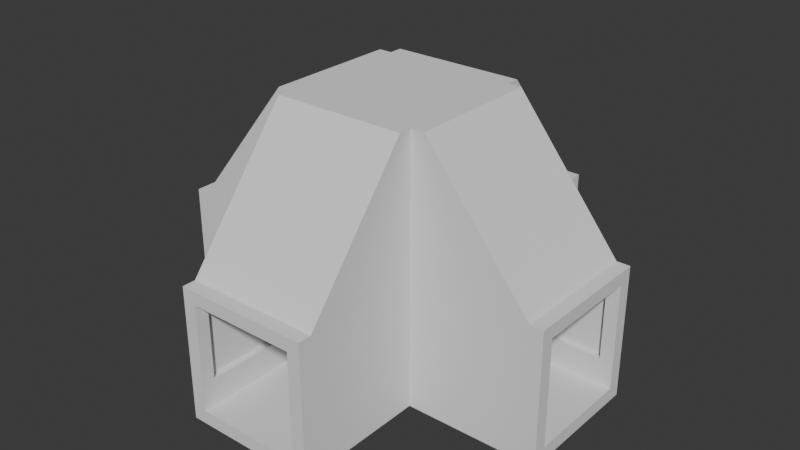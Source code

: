 # Source: CrossHigh.blend  (saved by Blender 4.5.90; exported with 4.5.12 LTS)
import bpy
from mathutils import Matrix  # noqa: F401  (used for matrix-valued properties, if any)

bpy.ops.wm.read_factory_settings(use_empty=True)
scene = bpy.context.scene
scene.name = 'Scene'

# ---- collections
col_collection = bpy.data.collections.new('Collection'); scene.collection.children.link(col_collection)

# ---- world
world_world = bpy.data.worlds.new('World'); scene.world = world_world
world_world.use_nodes = True; world_world.node_tree.nodes.clear()
_N = world_world.node_tree.nodes; _L = world_world.node_tree.links
n0 = _N.new('ShaderNodeOutputWorld'); n0.name = 'World Output'; n0.location = (200, 100)
n1 = _N.new('ShaderNodeBackground'); n1.name = 'Background'; n1.location = (-200, 100)
n1.inputs[0].default_value = (0.05088, 0.05088, 0.05088, 1.0)
_L.new(n1.outputs[0], n0.inputs[0])
n0.is_active_output = True
world_world.color = (0.05088, 0.05088, 0.05088)
world_world.sun_shadow_jitter_overblur = 0.0

# ---- meshes
me_cube_007 = bpy.data.meshes.new('Cube.007')
me_cube_007.from_pydata([(0.5, 0.4, 19.0), (0.5, -0.4, 19.0), (0.6, -0.4, 19.0), (0.6, 0.4, 19.0), (-0.4, -1.5, 9.0), (0.4, -1.5, 9.0), (-0.4, -0.6, 19.0), (0.4, -0.6, 19.0), (-0.4, -1.4, 9.0), (0.4, -1.4, 9.0), (0.45, -1.4, 9.0), (-0.45, -1.4, 9.0), (-0.4, -0.5, 19.0), (-0.4, 0.5, 19.0), (0.4, -0.5, 19.0), (-0.5, -0.4, 19.0), (0.4, 1.5, 9.0), (-0.4, 1.5, 9.0), (0.4, 0.5, 19.0), (-0.4, 1.4, 9.0), (0.4, 1.4, 9.0), (-0.4, 0.6, 19.0), (0.4, 0.6, 19.0), (0.45, 1.4, 9.0), (-0.45, 1.4, 9.0), (-0.5, 0.4, 19.0), (0.45, -0.6, 19.0), (-0.45, -0.6, 19.0), (0.45, 0.6, 19.0), (-0.45, 0.6, 19.0), (-0.4, 0.4, 19.0), (0.4, 0.4, 19.0), (-0.4, -0.4, 19.0), (0.4, -0.4, 19.0)], [], [(2, 1, 0, 3), (6, 12, 14, 7), (8, 6, 7, 9), (4, 8, 9, 5), (19, 17, 16, 20), (21, 19, 20, 22), (13, 21, 22, 18), (7, 26, 10, 9), (27, 6, 8, 11), (29, 24, 19, 21), (28, 22, 20, 23), (32, 30, 31, 33), (30, 25, 13), (31, 18, 0), (33, 1, 14), (32, 12, 15), (13, 18, 31, 30), (1, 33, 31, 0), (12, 32, 33, 14), (25, 30, 32, 15)])
_uv = me_cube_007.uv_layers.new(name='UVMap')
_uv.uv.foreach_set('vector', [0.625, 0.08267, 0.625, 0.02677, 0.875, 0.5238, 0.8549, 0.5238, 0.625, 0.08267, 0.625, 0.02677, 0.875, 0.5238, 0.8549, 0.5238, 0.625, 0.5923, 0.625, 0.08267, 0.8549, 0.5238, 0.672, 0.5238, 0.625, 0.7232, 0.625, 0.5923, 0.672, 0.5238, 0.625, 0.5238, 0.625, 0.08267, 0.625, 0.02677, 0.875, 0.5238, 0.8549, 0.5238, 0.625, 0.5923, 0.625, 0.08267, 0.8549, 0.5238, 0.672, 0.5238, 0.625, 0.7232, 0.625, 0.5923, 0.672, 0.5238, 0.625, 0.5238, 0.8549, 0.5238, 0.0, 0.0, 0.672, 0.5238, 0.672, 0.5238, 0.0, 0.0, 0.625, 0.08267, 0.672, 0.7232, 0.672, 0.7232, 0.0, 0.0, 0.8549, 0.7232, 0.625, 0.08267, 0.625, 0.5923, 0.0, 0.0, 0.672, 0.5238, 0.8549, 0.5238, 0.8549, 0.5238, 0.625, 0.5285, 0.653, 0.1363, 0.832, 0.5238, 0.6661, 0.5324, 0.0, 0.0, 0.0, 0.0, 0.0, 0.0, 0.0, 0.0, 0.0, 0.0, 0.0, 0.0, 0.0, 0.0, 0.0, 0.0, 0.0, 0.0, 0.0, 0.0, 0.0, 0.0, 0.0, 0.0, 0.0, 0.0, 0.0, 0.0, 0.832, 0.5238, 0.0, 0.0, 0.0, 0.0, 0.0, 0.0, 0.832, 0.5238, 0.0, 0.0, 0.0, 0.0, 0.0, 0.0, 0.6661, 0.5324, 0.0, 0.0, 0.0, 0.0, 0.0, 0.0, 0.625, 0.5285, 0.0, 0.0])
me_cube_007.update()
me_cube_008 = bpy.data.meshes.new('Cube.008')
me_cube_008.from_pydata([(0.5, -0.4, 1.0), (-0.4, -0.5, 1.0), (-0.4, -1.5, 1.0), (0.4, -0.5, 1.0), (0.4, -1.5, 1.0), (-0.4, -0.6, 1.0), (0.4, -0.6, 1.0), (-0.4, -1.4, 1.0), (0.4, -1.4, 1.0), (-0.4, 0.5, 1.0), (0.5, 0.4, 1.0), (-0.4, 1.5, 1.0), (0.4, 1.5, 1.0), (0.4, 0.5, 1.0), (-0.4, 1.4, 1.0), (0.4, 1.4, 1.0), (-0.4, 0.6, 1.0), (0.4, 0.6, 1.0), (-0.5, -0.4, 1.0), (-0.5, 0.4, 1.0), (-0.4, 0.4, 1.0), (0.4, 0.4, 1.0), (-0.4, -0.4, 1.0), (0.4, -0.4, 1.0)], [], [(6, 3, 1, 5), (8, 6, 5, 7), (4, 8, 7, 2), (15, 12, 11, 14), (17, 15, 14, 16), (13, 17, 16, 9), (23, 21, 20, 22), (23, 3, 0), (22, 18, 1), (20, 9, 19), (23, 0, 10, 21), (22, 1, 3, 23), (20, 19, 18, 22), (9, 20, 21, 13), (21, 10, 13)])
_uv = me_cube_008.uv_layers.new(name='UVMap')
_uv.uv.foreach_set('vector', [0.8549, 0.5238, 0.875, 0.5238, 0.875, 0.7232, 0.8549, 0.7232, 0.672, 0.5238, 0.8549, 0.5238, 0.8549, 0.7232, 0.672, 0.7232, 0.625, 0.5238, 0.672, 0.5238, 0.672, 0.7232, 0.625, 0.7232, 0.8549, 0.5238, 0.875, 0.5238, 0.875, 0.7232, 0.8549, 0.7232, 0.672, 0.5238, 0.8549, 0.5238, 0.8549, 0.7232, 0.672, 0.7232, 0.625, 0.5238, 0.672, 0.5238, 0.672, 0.7232, 0.625, 0.7232, 0.6949, 0.5238, 0.8549, 0.5488, 0.832, 0.7232, 0.672, 0.6983, 0.0, 0.0, 0.0, 0.0, 0.0, 0.0, 0.0, 0.0, 0.0, 0.0, 0.0, 0.0, 0.0, 0.0, 0.0, 0.0, 0.0, 0.0, 0.0, 0.0, 0.0, 0.0, 0.0, 0.0, 0.0, 0.0, 0.0, 0.0, 0.0, 0.0, 0.0, 0.0, 0.0, 0.0, 0.0, 0.0, 0.0, 0.0, 0.0, 0.0, 0.0, 0.0, 0.0, 0.0, 0.0, 0.0, 0.0, 0.0, 0.0, 0.0, 0.0, 0.0, 0.0, 0.0, 0.0, 0.0])
me_cube_008.update()
me_cube_003 = bpy.data.meshes.new('Cube.003')
me_cube_003.from_pydata([(0.5, -0.4, 0.0), (1.5, -0.4, 0.0), (1.5, -0.4, 1.0), (1.5, 0.4, 0.0), (1.5, 0.4, 1.0), (0.6, -0.4, 0.0), (0.6, 0.4, 0.0), (1.4, -0.4, 0.0), (1.4, 0.4, 0.0), (0.4, -0.5, 0.0), (-0.4, 0.5, 0.0), (-0.4, -0.5, 0.0), (0.5, 0.4, 0.0), (-0.5, 0.4, 0.0), (-0.4, 0.4, 0.0), (0.4, 0.4, 0.0), (-0.4, -0.4, 0.0), (0.4, -0.4, 0.0), (0.4, 0.5, 0.0), (-1.5, -0.4, 0.0), (-1.5, -0.4, 1.0), (-0.5, -0.4, 0.0), (-1.5, 0.4, 1.0), (-1.5, 0.4, 0.0), (-1.4, -0.4, 0.0), (-1.4, 0.4, 0.0), (-0.6, -0.4, 0.0), (-0.6, 0.4, 0.0), (0.5, -0.5, 0.0), (0.5, -0.5, 1.0), (0.5, 0.5, 1.0), (1.5, -0.5, 0.0), (1.5, -0.5, 1.0), (1.5, 0.5, 0.0), (1.5, 0.5, 1.0), (0.5, -0.4, 0.0), (0.5, -0.4, 1.0), (1.5, -0.4, 0.0), (1.5, -0.4, 1.0), (1.5, 0.4, 0.0), (1.5, 0.4, 1.0), (0.5, 0.4, 19.0), (1.5, 0.5, 9.0), (1.5, -0.4, 9.0), (1.5, -0.5, 9.0), (0.5, -0.4, 19.0), (1.5, 0.4, 9.0), (1.5, 0.5, 10.0), (1.5, -0.4, 10.0), (1.5, -0.5, 10.0), (0.5, -0.5, 10.0), (1.5, 0.4, 10.0), (0.5, -0.4, 3.0), (1.5, -0.4, 3.0), (1.5, -0.5, 3.0), (0.5, -0.5, 3.0), (1.5, 0.5, 3.0), (1.5, 0.4, 3.0), (0.6, -0.4, 1.0), (0.6, 0.4, 1.0), (0.6, -0.4, 19.0), (0.6, 0.4, 19.0), (0.6, -0.4, 3.0), (0.6, 0.4, 3.0), (1.4, -0.4, 1.0), (1.4, 0.4, 1.0), (1.4, -0.4, 9.0), (1.4, 0.4, 9.0), (1.4, -0.4, 3.0), (1.4, 0.4, 3.0), (1.4, 0.45, 3.0), (0.6, 0.45, 3.0), (0.6, 0.45, 9.0), (1.4, 0.45, 9.0), (0.6, -0.45, 3.0), (0.6, -0.45, 9.0), (1.4, -0.45, 9.0), (1.4, -0.45, 3.0), (0.6, 0.5, 0.0), (0.6, 0.5, 1.0), (0.6, -0.5, 0.0), (0.6, -0.5, 1.0), (0.6, -0.4, 0.0), (0.6, 0.4, 0.0), (0.6, 0.5, 9.0), (0.6, -0.5, 9.0), (0.6, 0.5, 10.0), (0.6, -0.5, 10.0), (0.6, -0.4, 20.0), (0.6, 0.4, 20.0), (0.6, -0.5, 3.0), (0.6, 0.5, 3.0), (1.4, 0.5, 1.0), (1.4, -0.5, 0.0), (1.4, 0.5, 9.0), (1.4, 0.5, 10.0), (1.4, -0.4, 10.0), (1.4, 0.4, 10.0), (1.4, 0.5, 3.0), (1.4, 0.5, 0.0), (1.4, -0.5, 1.0), (1.4, -0.4, 0.0), (1.4, 0.4, 0.0), (1.4, -0.5, 9.0), (1.4, -0.5, 10.0), (1.4, -0.5, 3.0), (-0.5, -0.5, 0.0), (-0.4, -0.5, 1.0), (0.4, -0.5, 1.0), (0.4, -0.5, 0.0), (0.5, -0.5, 9.0), (-0.4, -0.5, 20.0), (-0.4, -0.5, 3.0), (-0.5, -0.5, 3.0), (-0.5, -0.5, 1.0), (-0.4, 0.5, 0.0), (-0.4, 0.5, 1.0), (-0.4, -0.5, 0.0), (0.5, 0.5, 9.0), (-0.4, -0.5, 19.0), (-0.5, -0.5, 9.0), (-0.4, 0.5, 19.0), (0.4, -0.5, 19.0), (0.4, 0.5, 20.0), (0.5, 0.5, 10.0), (-0.5, -0.5, 10.0), (0.4, -0.5, 20.0), (0.4, -0.5, 3.0), (0.5, 0.4, 0.0), (0.5, 0.4, 1.0), (-0.5, 0.4, 0.0), (-0.4, 0.4, 0.0), (0.4, 0.4, 0.0), (0.5, 0.4, 20.0), (-0.4, 0.4, 20.0), (0.4, 0.4, 20.0), (-0.5, 0.4, 3.0), (0.5, 0.4, 3.0), (0.5, -0.4, 20.0), (-0.4, -0.4, 20.0), (0.4, -0.4, 20.0), (-0.4, -0.4, 0.0), (0.4, -0.4, 0.0), (-0.5, -0.4, 19.0), (-0.5, -0.4, 20.0), (-0.5, -0.4, 3.0), (-0.5, 0.5, 0.0), (-0.5, 0.5, 1.0), (0.5, 0.5, 0.0), (0.4, 0.5, 0.0), (0.4, 0.5, 1.0), (0.4, 0.5, 19.0), (-0.4, 0.5, 20.0), (-0.4, 0.5, 3.0), (-0.5, 0.5, 3.0), (0.5, 0.5, 3.0), (0.4, 0.5, 3.0), (-1.5, -0.5, 0.0), (-1.5, -0.5, 1.0), (-1.5, 0.5, 0.0), (-1.5, 0.5, 1.0), (-1.5, -0.4, 0.0), (-1.5, -0.4, 1.0), (-0.5, -0.4, 0.0), (-0.5, -0.4, 1.0), (-1.5, 0.4, 1.0), (-1.5, 0.4, 0.0), (-0.5, 0.4, 1.0), (-1.5, 0.4, 9.0), (-1.5, 0.5, 9.0), (-0.5, 0.5, 9.0), (-1.5, -0.5, 9.0), (-1.5, -0.4, 9.0), (-0.5, 0.4, 19.0), (-1.5, 0.4, 10.0), (-1.5, 0.5, 10.0), (-0.5, 0.5, 10.0), (-1.5, -0.5, 10.0), (-1.5, -0.4, 10.0), (-0.5, 0.4, 20.0), (-1.5, -0.4, 3.0), (-1.5, -0.5, 3.0), (-1.5, 0.5, 3.0), (-1.5, 0.4, 3.0), (-1.4, -0.4, 1.0), (-1.4, 0.4, 1.0), (-1.4, -0.4, 9.0), (-1.4, 0.4, 9.0), (-1.4, -0.4, 3.0), (-1.4, 0.4, 3.0), (-0.6, -0.4, 1.0), (-0.6, 0.4, 1.0), (-0.6, -0.4, 19.0), (-0.6, 0.4, 19.0), (-0.6, -0.4, 3.0), (-0.6, 0.4, 3.0), (-0.6, 0.45, 3.0), (-1.4, 0.45, 3.0), (-1.4, 0.45, 9.0), (-0.6, 0.45, 9.0), (-1.4, -0.45, 3.0), (-1.4, -0.45, 9.0), (-0.6, -0.45, 9.0), (-0.6, -0.45, 3.0), (-1.4, 0.5, 0.0), (-1.4, 0.5, 1.0), (-1.4, -0.5, 0.0), (-1.4, -0.5, 1.0), (-1.4, -0.4, 0.0), (-1.4, 0.4, 0.0), (-1.4, 0.5, 9.0), (-1.4, -0.5, 9.0), (-1.4, 0.5, 10.0), (-1.4, -0.5, 10.0), (-1.4, -0.4, 10.0), (-1.4, 0.4, 10.0), (-1.4, -0.5, 3.0), (-1.4, 0.5, 3.0), (-0.6, 0.5, 1.0), (-0.6, -0.5, 0.0), (-0.6, 0.5, 9.0), (-0.6, 0.5, 10.0), (-0.6, -0.4, 20.0), (-0.6, 0.4, 20.0), (-0.6, 0.5, 3.0), (-0.6, 0.5, 0.0), (-0.6, -0.5, 1.0), (-0.6, -0.4, 0.0), (-0.6, 0.4, 0.0), (-0.6, -0.5, 9.0), (-0.6, -0.5, 10.0), (-0.6, -0.5, 3.0), (0.5, -0.5, 20.0), (0.6, 0.5, 20.0), (0.6, -0.5, 20.0), (0.5, 0.5, 20.0), (-0.5, -0.5, 20.0), (-0.5, 0.5, 20.0), (-0.6, 0.5, 20.0), (-0.6, -0.5, 20.0), (0.6, 0.45, 19.0), (0.6, -0.45, 19.0), (-0.6, 0.45, 19.0), (-0.6, -0.45, 19.0)], [], [(8, 7, 1, 3), (3, 1, 2, 4), (12, 0, 5, 6), (6, 5, 7, 8), (17, 16, 11, 9), (18, 10, 14, 15), (12, 15, 17, 0), (15, 14, 16, 17), (14, 13, 21, 16), (27, 26, 21, 13), (19, 23, 22, 20), (23, 19, 24, 25), (25, 24, 26, 27), (99, 33, 34, 92), (37, 31, 32, 38), (80, 28, 29, 81), (101, 93, 31, 37), (91, 84, 118, 155), (33, 39, 40, 34), (99, 102, 39, 33), (62, 52, 45, 60), (84, 86, 124, 118), (103, 104, 49, 44), (57, 46, 42, 56), (54, 44, 43, 53), (69, 57, 46, 67), (105, 103, 44, 54), (46, 51, 47, 42), (44, 49, 48, 43), (88, 138, 133, 89), (51, 46, 43, 48), (38, 64, 68, 53), (100, 105, 54, 32), (32, 54, 53, 38), (129, 59, 63, 137), (40, 57, 56, 34), (79, 91, 155, 30), (59, 65, 69, 63), (58, 36, 52, 62), (137, 63, 61, 41), (68, 62, 74, 77), (53, 68, 66, 43), (64, 58, 62, 68), (71, 70, 73, 72), (63, 69, 70, 71), (69, 67, 73, 70), (77, 74, 75, 76), (66, 68, 77, 76), (65, 40, 57, 69), (92, 98, 91, 79), (29, 55, 90, 81), (96, 88, 89, 97), (55, 110, 85, 90), (110, 50, 87, 85), (94, 95, 86, 84), (148, 128, 83, 78), (98, 94, 84, 91), (35, 28, 80, 82), (93, 80, 81, 100), (148, 78, 79, 30), (31, 93, 100, 32), (56, 42, 94, 98), (42, 47, 95, 94), (48, 49, 104, 96), (47, 51, 97, 95), (48, 96, 97, 51), (34, 56, 98, 92), (81, 90, 105, 100), (90, 85, 103, 105), (85, 87, 104, 103), (78, 83, 102, 99), (82, 80, 93, 101), (78, 99, 92, 79), (36, 108, 127, 52), (141, 163, 106, 117), (35, 142, 109, 28), (134, 152, 123, 135), (139, 134, 135, 140), (138, 140, 135, 133), (139, 144, 179, 134), (148, 149, 132, 128), (115, 146, 130, 131), (111, 139, 140, 126), (166, 159, 160, 165), (225, 146, 147, 218), (206, 157, 158, 207), (227, 219, 106, 163), (217, 210, 169, 182), (157, 161, 162, 158), (225, 228, 130, 146), (188, 180, 172, 186), (210, 212, 175, 169), (229, 230, 125, 120), (195, 136, 173, 193), (180, 172, 171, 181), (182, 169, 168, 183), (231, 229, 120, 113), (214, 213, 177, 178), (212, 215, 174, 175), (172, 178, 177, 171), (169, 175, 174, 168), (178, 172, 168, 174), (214, 178, 174, 215), (164, 190, 194, 145), (226, 231, 113, 114), (165, 185, 189, 183), (205, 217, 182, 160), (160, 182, 183, 165), (185, 191, 195, 189), (184, 162, 180, 188), (183, 189, 187, 168), (194, 188, 200, 203), (145, 194, 192, 143), (190, 184, 188, 194), (162, 180, 181, 158), (197, 196, 199, 198), (187, 189, 197, 198), (189, 195, 196, 197), (203, 200, 201, 202), (188, 186, 201, 200), (191, 167, 136, 195), (218, 224, 217, 205), (158, 181, 216, 207), (222, 214, 215, 223), (181, 171, 211, 216), (171, 177, 213, 211), (220, 221, 212, 210), (159, 166, 209, 204), (224, 220, 210, 217), (161, 157, 206, 208), (219, 206, 207, 226), (159, 204, 205, 160), (106, 219, 226, 114), (154, 170, 220, 224), (170, 176, 221, 220), (144, 222, 223, 179), (147, 154, 224, 218), (207, 216, 231, 226), (216, 211, 229, 231), (211, 213, 230, 229), (204, 209, 228, 225), (208, 206, 219, 227), (204, 225, 218, 205), (176, 237, 238, 221), (230, 239, 236, 125), (50, 232, 234, 87), (86, 233, 235, 124), (240, 72, 73), (241, 76, 75), (87, 234, 104), (104, 234, 88, 96), (234, 232, 138, 88), (232, 126, 140, 138), (86, 95, 233), (95, 97, 89, 233), (233, 89, 133, 235), (133, 135, 123, 235), (237, 179, 223, 238), (238, 212, 221), (238, 223, 215, 212), (179, 237, 152, 134), (236, 144, 139, 111), (236, 239, 222, 144), (213, 239, 230), (239, 213, 214, 222), (243, 202, 201), (242, 198, 199), (167, 116, 153, 136), (121, 173, 136, 153), (156, 137, 41, 151), (150, 129, 137, 156), (52, 127, 122, 45), (143, 119, 112, 145), (107, 164, 145, 112), (61, 63, 71, 72, 240), (60, 241, 75, 74, 62), (192, 194, 203, 202, 243), (193, 242, 199, 196, 195)])
_uv = me_cube_003.uv_layers.new(name='UVMap')
_uv.uv.foreach_set('vector', [0.2893, 0.5238, 0.2893, 0.7232, 0.375, 0.7232, 0.375, 0.5238, 0.375, 0.5238, 0.375, 0.7232, 0.625, 0.7232, 0.625, 0.5238, 0.125, 0.5238, 0.125, 0.7232, 0.1528, 0.7232, 0.1528, 0.5238, 0.1528, 0.5238, 0.1528, 0.7232, 0.2893, 0.7232, 0.2893, 0.5238, 0.2893, 0.5238, 0.2893, 0.7232, 0.375, 0.7232, 0.375, 0.5238, 0.125, 0.5238, 0.125, 0.7232, 0.1528, 0.7232, 0.1528, 0.5238, 0.1528, 0.5, 0.1528, 0.5238, 0.2893, 0.5238, 0.2893, 0.5, 0.1528, 0.5238, 0.1528, 0.7232, 0.2893, 0.7232, 0.2893, 0.5238, 0.1528, 0.7232, 0.1528, 0.75, 0.2893, 0.75, 0.2893, 0.7232, 0.2893, 0.5238, 0.2893, 0.7232, 0.375, 0.7232, 0.375, 0.5238, 0.375, 0.02677, 0.375, 0.2262, 0.625, 0.2262, 0.625, 0.02677, 0.125, 0.5238, 0.125, 0.7232, 0.1528, 0.7232, 0.1528, 0.5238, 0.1528, 0.5238, 0.1528, 0.7232, 0.2893, 0.7232, 0.2893, 0.5238, 0.375, 0.4143, 0.375, 0.5, 0.625, 0.5, 0.625, 0.4143, 0.375, 0.7232, 0.375, 0.75, 0.625, 0.75, 0.625, 0.7232, 0.375, 0.9722, 0.375, 1.0, 0.625, 1.0, 0.625, 0.9722, 0.2893, 0.7232, 0.2893, 0.75, 0.375, 0.75, 0.375, 0.7232, 0.625, 0.2778, 0.625, 0.2778, 0.625, 0.25, 0.625, 0.25, 0.375, 0.5, 0.375, 0.5238, 0.625, 0.5238, 0.625, 0.5, 0.2893, 0.5, 0.2893, 0.5238, 0.375, 0.5238, 0.375, 0.5, 0.8549, 0.7232, 0.875, 0.7232, 0.875, 0.7232, 0.8549, 0.7232, 0.625, 0.2778, 0.625, 0.2778, 0.625, 0.25, 0.625, 0.25, 0.625, 0.8357, 0.625, 0.8357, 0.625, 0.75, 0.625, 0.75, 0.625, 0.5238, 0.625, 0.5238, 0.625, 0.5, 0.625, 0.5, 0.625, 0.75, 0.625, 0.75, 0.625, 0.7232, 0.625, 0.7232, 0.672, 0.5238, 0.625, 0.5238, 0.625, 0.5238, 0.672, 0.5238, 0.625, 0.8357, 0.625, 0.8357, 0.625, 0.75, 0.625, 0.75, 0.625, 0.5238, 0.625, 0.5238, 0.625, 0.5, 0.625, 0.5, 0.625, 0.75, 0.625, 0.75, 0.625, 0.7232, 0.625, 0.7232, 0.625, 0.1043, 0.625, 0.02677, 0.875, 0.5238, 0.8472, 0.5238, 0.625, 0.5238, 0.625, 0.5238, 0.625, 0.7232, 0.625, 0.7232, 0.625, 0.7232, 0.672, 0.7232, 0.672, 0.7232, 0.625, 0.7232, 0.625, 0.8357, 0.625, 0.8357, 0.625, 0.75, 0.625, 0.75, 0.625, 0.75, 0.625, 0.75, 0.625, 0.7232, 0.625, 0.7232, 0.875, 0.5238, 0.8549, 0.5238, 0.8549, 0.5238, 0.875, 0.5238, 0.625, 0.5238, 0.625, 0.5238, 0.625, 0.5, 0.625, 0.5, 0.625, 0.2778, 0.625, 0.2778, 0.625, 0.25, 0.625, 0.25, 0.8549, 0.5238, 0.672, 0.5238, 0.672, 0.5238, 0.8549, 0.5238, 0.8549, 0.7232, 0.625, 0.02677, 0.875, 0.7232, 0.8549, 0.7232, 0.875, 0.5238, 0.8549, 0.5238, 0.8549, 0.5238, 0.875, 0.5238, 0.672, 0.7232, 0.8549, 0.7232, 0.8549, 0.7232, 0.672, 0.7232, 0.625, 0.7232, 0.672, 0.7232, 0.672, 0.7232, 0.625, 0.7232, 0.672, 0.7232, 0.8549, 0.7232, 0.8549, 0.7232, 0.672, 0.7232, 0.8549, 0.5238, 0.672, 0.5238, 0.672, 0.5238, 0.8549, 0.5238, 0.8549, 0.5238, 0.672, 0.5238, 0.672, 0.5238, 0.8549, 0.5238, 0.672, 0.5238, 0.672, 0.5238, 0.672, 0.5238, 0.672, 0.5238, 0.672, 0.7232, 0.8549, 0.7232, 0.8549, 0.7232, 0.672, 0.7232, 0.672, 0.7232, 0.672, 0.7232, 0.672, 0.7232, 0.672, 0.7232, 0.672, 0.5238, 0.625, 0.5238, 0.625, 0.5238, 0.672, 0.5238, 0.625, 0.4143, 0.625, 0.4143, 0.625, 0.2778, 0.625, 0.2778, 0.625, 1.0, 0.625, 1.0, 0.625, 0.9722, 0.625, 0.9722, 0.625, 0.4845, 0.625, 0.1043, 0.8472, 0.5238, 0.7107, 0.5238, 0.625, 1.0, 0.625, 1.0, 0.625, 0.9722, 0.625, 0.9722, 0.625, 1.0, 0.625, 1.0, 0.625, 0.9722, 0.625, 0.9722, 0.625, 0.4143, 0.625, 0.4143, 0.625, 0.2778, 0.625, 0.2778, 0.125, 0.5, 0.125, 0.5238, 0.1528, 0.5238, 0.1528, 0.5, 0.625, 0.4143, 0.625, 0.4143, 0.625, 0.2778, 0.625, 0.2778, 0.125, 0.7232, 0.125, 0.75, 0.1528, 0.75, 0.1528, 0.7232, 0.375, 0.8357, 0.375, 0.9722, 0.625, 0.9722, 0.625, 0.8357, 0.375, 0.25, 0.375, 0.2778, 0.625, 0.2778, 0.625, 0.25, 0.375, 0.75, 0.375, 0.8357, 0.625, 0.8357, 0.625, 0.75, 0.625, 0.5, 0.625, 0.5, 0.625, 0.4143, 0.625, 0.4143, 0.625, 0.5, 0.625, 0.5, 0.625, 0.4143, 0.625, 0.4143, 0.625, 0.7232, 0.625, 0.75, 0.7107, 0.75, 0.7107, 0.7232, 0.625, 0.5, 0.625, 0.5238, 0.7107, 0.5238, 0.7107, 0.5, 0.625, 0.7232, 0.625, 0.4845, 0.7107, 0.5238, 0.625, 0.5238, 0.625, 0.5, 0.625, 0.5, 0.625, 0.4143, 0.625, 0.4143, 0.625, 0.9722, 0.625, 0.9722, 0.625, 0.8357, 0.625, 0.8357, 0.625, 0.9722, 0.625, 0.9722, 0.625, 0.8357, 0.625, 0.8357, 0.625, 0.9722, 0.625, 0.9722, 0.625, 0.8357, 0.625, 0.8357, 0.1528, 0.5, 0.1528, 0.5238, 0.2893, 0.5238, 0.2893, 0.5, 0.1528, 0.7232, 0.1528, 0.75, 0.2893, 0.75, 0.2893, 0.7232, 0.375, 0.2778, 0.375, 0.4143, 0.625, 0.4143, 0.625, 0.2778, 0.0, 0.0, 0.0, 0.0, 0.875, 0.5238, 0.0, 0.0, 0.2893, 0.7232, 0.2893, 0.75, 0.375, 0.75, 0.375, 0.7232, 0.2893, 0.5, 0.2893, 0.5238, 0.375, 0.5238, 0.375, 0.5, 0.625, 0.1043, 0.625, 0.02677, 0.875, 0.5238, 0.8472, 0.5238, 0.625, 0.4845, 0.625, 0.1043, 0.8472, 0.5238, 0.7107, 0.5238, 0.7107, 0.5, 0.7107, 0.5238, 0.8472, 0.5238, 0.8472, 0.5, 0.7107, 0.7232, 0.7107, 0.75, 0.8472, 0.75, 0.8472, 0.7232, 0.125, 0.5, 0.125, 0.5238, 0.1528, 0.5238, 0.1528, 0.5, 0.125, 0.7232, 0.125, 0.75, 0.1528, 0.75, 0.1528, 0.7232, 0.625, 0.7232, 0.625, 0.4845, 0.7107, 0.5238, 0.625, 0.5238, 0.375, 0.2262, 0.375, 0.25, 0.625, 0.25, 0.625, 0.2262, 0.375, 0.4143, 0.375, 0.5, 0.625, 0.5, 0.625, 0.4143, 0.375, 0.9722, 0.375, 1.0, 0.625, 1.0, 0.625, 0.9722, 0.2893, 0.7232, 0.2893, 0.75, 0.375, 0.75, 0.375, 0.7232, 0.625, 0.2778, 0.625, 0.2778, 0.625, 0.25, 0.625, 0.25, 0.375, 0.0, 0.375, 0.02677, 0.625, 0.02677, 0.625, 0.0, 0.2893, 0.5, 0.2893, 0.5238, 0.375, 0.5238, 0.375, 0.5, 0.8549, 0.7232, 0.875, 0.7232, 0.875, 0.7232, 0.8549, 0.7232, 0.625, 0.2778, 0.625, 0.2778, 0.625, 0.25, 0.625, 0.25, 0.625, 0.8357, 0.625, 0.8357, 0.625, 0.75, 0.625, 0.75, 0.672, 0.5238, 0.625, 0.5238, 0.625, 0.5238, 0.672, 0.5238, 0.625, 0.02677, 0.625, 0.02677, 0.625, 0.0, 0.625, 0.0, 0.625, 0.25, 0.625, 0.25, 0.625, 0.2262, 0.625, 0.2262, 0.625, 0.8357, 0.625, 0.8357, 0.625, 0.75, 0.625, 0.75, 0.8472, 0.7232, 0.8472, 0.75, 0.875, 0.75, 0.875, 0.7232, 0.8472, 0.5, 0.8472, 0.5238, 0.875, 0.5238, 0.875, 0.5, 0.625, 0.02677, 0.625, 0.02677, 0.625, 0.0, 0.625, 0.0, 0.625, 0.25, 0.625, 0.25, 0.625, 0.2262, 0.625, 0.2262, 0.625, 0.02677, 0.625, 0.02677, 0.625, 0.2262, 0.625, 0.2262, 0.625, 0.1043, 0.625, 0.02677, 0.875, 0.5238, 0.8472, 0.5238, 0.625, 0.7232, 0.672, 0.7232, 0.672, 0.7232, 0.625, 0.7232, 0.625, 0.8357, 0.625, 0.8357, 0.625, 0.75, 0.625, 0.75, 0.875, 0.5238, 0.8549, 0.5238, 0.8549, 0.5238, 0.875, 0.5238, 0.625, 0.2778, 0.625, 0.2778, 0.625, 0.25, 0.625, 0.25, 0.625, 0.25, 0.625, 0.25, 0.625, 0.2262, 0.625, 0.2262, 0.8549, 0.5238, 0.672, 0.5238, 0.672, 0.5238, 0.8549, 0.5238, 0.8549, 0.7232, 0.625, 0.02677, 0.875, 0.7232, 0.8549, 0.7232, 0.875, 0.5238, 0.8549, 0.5238, 0.8549, 0.5238, 0.875, 0.5238, 0.672, 0.7232, 0.8549, 0.7232, 0.8549, 0.7232, 0.672, 0.7232, 0.625, 0.7232, 0.672, 0.7232, 0.672, 0.7232, 0.625, 0.7232, 0.672, 0.7232, 0.8549, 0.7232, 0.8549, 0.7232, 0.672, 0.7232, 0.625, 0.02677, 0.625, 0.02677, 0.625, 0.0, 0.625, 0.0, 0.8549, 0.5238, 0.672, 0.5238, 0.672, 0.5238, 0.8549, 0.5238, 0.8549, 0.5238, 0.8549, 0.5238, 0.8549, 0.5238, 0.8549, 0.5238, 0.8549, 0.5238, 0.672, 0.5238, 0.672, 0.5238, 0.8549, 0.5238, 0.672, 0.7232, 0.8549, 0.7232, 0.8549, 0.7232, 0.672, 0.7232, 0.8549, 0.7232, 0.8549, 0.7232, 0.8549, 0.7232, 0.8549, 0.7232, 0.672, 0.5238, 0.625, 0.5238, 0.625, 0.5238, 0.672, 0.5238, 0.625, 0.4143, 0.625, 0.4143, 0.625, 0.2778, 0.625, 0.2778, 0.625, 1.0, 0.625, 1.0, 0.625, 0.9722, 0.625, 0.9722, 0.625, 0.4845, 0.625, 0.1043, 0.8472, 0.5238, 0.7107, 0.5238, 0.625, 1.0, 0.625, 1.0, 0.625, 0.9722, 0.625, 0.9722, 0.625, 1.0, 0.625, 1.0, 0.625, 0.9722, 0.625, 0.9722, 0.625, 0.4143, 0.625, 0.4143, 0.625, 0.2778, 0.625, 0.2778, 0.125, 0.5, 0.125, 0.5238, 0.1528, 0.5238, 0.1528, 0.5, 0.625, 0.4143, 0.625, 0.4143, 0.625, 0.2778, 0.625, 0.2778, 0.125, 0.7232, 0.125, 0.75, 0.1528, 0.75, 0.1528, 0.7232, 0.375, 0.8357, 0.375, 0.9722, 0.625, 0.9722, 0.625, 0.8357, 0.375, 0.25, 0.375, 0.2778, 0.625, 0.2778, 0.625, 0.25, 0.375, 0.75, 0.375, 0.8357, 0.625, 0.8357, 0.625, 0.75, 0.625, 0.5, 0.625, 0.5, 0.625, 0.4143, 0.625, 0.4143, 0.625, 0.5, 0.625, 0.5, 0.625, 0.4143, 0.625, 0.4143, 0.625, 0.7232, 0.625, 0.4845, 0.7107, 0.5238, 0.625, 0.5238, 0.625, 0.5, 0.625, 0.5, 0.625, 0.4143, 0.625, 0.4143, 0.625, 0.9722, 0.625, 0.9722, 0.625, 0.8357, 0.625, 0.8357, 0.625, 0.9722, 0.625, 0.9722, 0.625, 0.8357, 0.625, 0.8357, 0.625, 0.9722, 0.625, 0.9722, 0.625, 0.8357, 0.625, 0.8357, 0.1528, 0.5, 0.1528, 0.5238, 0.2893, 0.5238, 0.2893, 0.5, 0.1528, 0.7232, 0.1528, 0.75, 0.2893, 0.75, 0.2893, 0.7232, 0.375, 0.2778, 0.375, 0.4143, 0.625, 0.4143, 0.625, 0.2778, 0.625, 0.5, 0.625, 0.5, 0.625, 0.4143, 0.625, 0.4143, 0.625, 0.8357, 0.625, 0.8357, 0.625, 0.75, 0.625, 0.75, 0.625, 1.0, 0.625, 1.0, 0.625, 0.9722, 0.625, 0.9722, 0.625, 0.2778, 0.625, 0.2778, 0.625, 0.25, 0.625, 0.25, 0.0, 0.0, 0.8549, 0.5238, 0.672, 0.5238, 0.0, 0.0, 0.672, 0.7232, 0.8549, 0.7232, 0.625, 0.9722, 0.625, 0.9722, 0.7107, 0.75, 0.7107, 0.75, 0.625, 0.9722, 0.625, 0.1043, 0.7107, 0.7232, 0.625, 0.9722, 0.625, 1.0, 0.7107, 0.5, 0.625, 0.1043, 0.625, 0.25, 0.875, 0.5238, 0.7107, 0.5238, 0.7107, 0.5, 0.625, 0.2778, 0.7107, 0.5, 0.625, 0.2778, 0.7107, 0.5, 0.7107, 0.5238, 0.8472, 0.5238, 0.625, 0.2778, 0.625, 0.2778, 0.8472, 0.5238, 0.8472, 0.5, 0.625, 0.25, 0.8472, 0.5, 0.8472, 0.5238, 0.875, 0.5238, 0.625, 0.5, 0.625, 0.75, 0.8472, 0.75, 0.7107, 0.5238, 0.0, 0.0, 0.625, 0.4143, 0.625, 0.2778, 0.625, 0.4143, 0.0, 0.0, 0.7107, 0.5238, 0.8472, 0.5238, 0.8472, 0.5, 0.8472, 0.75, 0.625, 0.75, 0.625, 0.02677, 0.8472, 0.7232, 0.625, 0.75, 0.625, 0.7232, 0.7107, 0.7232, 0.625, 0.7232, 0.625, 0.75, 0.625, 0.8357, 0.625, 0.4845, 0.625, 0.7232, 0.625, 0.9722, 0.625, 0.8357, 0.625, 0.8357, 0.0, 0.0, 0.8472, 0.75, 0.625, 0.1043, 0.625, 0.4845, 0.0, 0.0, 0.672, 0.7232, 0.8549, 0.7232, 0.0, 0.0, 0.8549, 0.5238, 0.672, 0.5238, 0.0, 0.0, 0.0, 0.0, 0.0, 0.0, 0.0, 0.0, 0.0, 0.0, 0.0, 0.0, 0.625, 0.5238, 0.0, 0.0, 0.625, 0.5238, 0.875, 0.5238, 0.875, 0.5238, 0.0, 0.0, 0.0, 0.0, 0.0, 0.0, 0.0, 0.0, 0.0, 0.0, 0.0, 0.0, 0.0, 0.0, 0.875, 0.5238, 0.0, 0.0, 0.0, 0.0, 0.0, 0.0, 0.875, 0.7232, 0.625, 0.7232, 0.0, 0.0, 0.0, 0.0, 0.0, 0.0, 0.0, 0.0, 0.8549, 0.5238, 0.8549, 0.5238, 0.8549, 0.5238, 0.8549, 0.5238, 0.0, 0.0, 0.625, 0.08267, 0.0, 0.0, 0.8549, 0.7232, 0.8549, 0.7232, 0.8549, 0.7232, 0.625, 0.5923, 0.672, 0.7232, 0.672, 0.7232, 0.672, 0.7232, 0.0, 0.0, 0.672, 0.5238, 0.0, 0.0, 0.672, 0.5238, 0.672, 0.5238, 0.672, 0.5238])
me_cube_003.update()
me_cube_009 = bpy.data.meshes.new('Cube.009')
me_cube_009.from_pydata([(-0.5, -0.4, 19.0), (-1.5, 0.4, 9.0), (-1.5, -0.4, 9.0), (-0.5, 0.4, 19.0), (-1.4, -0.4, 9.0), (-1.4, 0.4, 9.0), (-0.6, -0.4, 19.0), (-0.6, 0.4, 19.0), (-1.4, 0.45, 9.0), (-1.4, -0.45, 9.0), (-0.6, 0.45, 19.0), (-0.6, -0.45, 19.0)], [], [(4, 2, 1, 5), (6, 4, 5, 7), (0, 6, 7, 3), (11, 9, 4, 6), (10, 7, 5, 8)])
_uv = me_cube_009.uv_layers.new(name='UVMap')
_uv.uv.foreach_set('vector', [0.625, 0.08267, 0.625, 0.02677, 0.875, 0.5238, 0.8549, 0.5238, 0.625, 0.5923, 0.625, 0.08267, 0.8549, 0.5238, 0.672, 0.5238, 0.625, 0.7232, 0.625, 0.5923, 0.672, 0.5238, 0.625, 0.5238, 0.0, 0.0, 0.8549, 0.7232, 0.625, 0.08267, 0.625, 0.5923, 0.0, 0.0, 0.672, 0.5238, 0.8549, 0.5238, 0.8549, 0.5238])
me_cube_009.update()
me_cube_010 = bpy.data.meshes.new('Cube.010')
me_cube_010.from_pydata([(-1.5, -0.4, 1.0), (-0.5, -0.4, 1.0), (-1.5, 0.4, 1.0), (-0.5, 0.4, 1.0), (-1.4, -0.4, 1.0), (-1.4, 0.4, 1.0), (-0.6, -0.4, 1.0), (-0.6, 0.4, 1.0)], [], [(5, 2, 0, 4), (7, 5, 4, 6), (3, 7, 6, 1)])
_uv = me_cube_010.uv_layers.new(name='UVMap')
_uv.uv.foreach_set('vector', [0.8549, 0.5238, 0.875, 0.5238, 0.875, 0.7232, 0.8549, 0.7232, 0.672, 0.5238, 0.8549, 0.5238, 0.8549, 0.7232, 0.672, 0.7232, 0.625, 0.5238, 0.672, 0.5238, 0.672, 0.7232, 0.625, 0.7232])
me_cube_010.update()
me_cube_011 = bpy.data.meshes.new('Cube.011')
me_cube_011.from_pydata([(-0.4, -1.5, 0.0), (-0.4, -1.5, 1.0), (0.4, -1.5, 0.0), (0.4, -0.5, 0.0), (0.4, -1.5, 1.0), (-0.4, -0.6, 0.0), (0.4, -0.6, 0.0), (-0.4, -1.4, 0.0), (0.4, -1.4, 0.0), (-0.4, -0.5, 0.0), (0.5, -0.5, 0.0), (0.5, -0.5, 1.0), (0.5, -0.5, 10.0), (0.5, -0.5, 3.0), (-0.5, -0.5, 0.0), (-0.5, -1.5, 0.0), (-0.5, -1.5, 1.0), (0.5, -1.5, 0.0), (0.5, -1.5, 1.0), (-0.4, -0.5, 1.0), (-0.4, -1.5, 0.0), (-0.4, -1.5, 1.0), (0.4, -0.5, 1.0), (0.4, -1.5, 0.0), (0.4, -0.5, 0.0), (0.4, -1.5, 1.0), (0.5, -0.5, 9.0), (0.5, -1.5, 9.0), (-0.4, -1.5, 9.0), (-0.5, -1.5, 9.0), (0.4, -1.5, 9.0), (0.5, -1.5, 10.0), (-0.4, -1.5, 10.0), (-0.5, -1.5, 10.0), (-0.4, -0.5, 20.0), (0.4, -1.5, 10.0), (-0.4, -0.5, 3.0), (-0.4, -1.5, 3.0), (-0.5, -1.5, 3.0), (-0.5, -0.5, 3.0), (0.5, -1.5, 3.0), (0.4, -1.5, 3.0), (-0.4, -0.6, 1.0), (0.4, -0.6, 1.0), (-0.4, -0.6, 19.0), (0.4, -0.6, 19.0), (-0.4, -0.6, 3.0), (0.4, -0.6, 3.0), (-0.4, -1.4, 1.0), (0.4, -1.4, 1.0), (-0.4, -1.4, 9.0), (0.4, -1.4, 9.0), (-0.4, -1.4, 3.0), (0.4, -1.4, 3.0), (0.45, -1.4, 3.0), (0.45, -0.6, 3.0), (0.45, -0.6, 9.0), (0.45, -1.4, 9.0), (-0.45, -0.6, 3.0), (-0.45, -0.6, 9.0), (-0.45, -1.4, 9.0), (-0.45, -1.4, 3.0), (0.5, -0.6, 0.0), (0.5, -0.6, 1.0), (-0.5, -0.6, 0.0), (-0.5, -0.6, 1.0), (-0.4, -0.6, 0.0), (0.4, -0.6, 0.0), (0.5, -0.6, 9.0), (-0.5, -0.6, 9.0), (0.5, -0.6, 10.0), (-0.5, -0.6, 10.0), (-0.4, -0.6, 20.0), (0.4, -0.6, 20.0), (-0.5, -0.6, 3.0), (0.5, -0.6, 3.0), (0.5, -1.4, 1.0), (-0.5, -1.4, 0.0), (0.5, -1.4, 9.0), (0.5, -1.4, 10.0), (-0.4, -1.4, 10.0), (0.4, -1.4, 10.0), (0.5, -1.4, 3.0), (0.5, -1.4, 0.0), (-0.5, -1.4, 1.0), (-0.4, -1.4, 0.0), (0.4, -1.4, 0.0), (-0.5, -1.4, 9.0), (-0.5, -1.4, 10.0), (-0.5, -1.4, 3.0), (-0.5, -0.5, 1.0), (-0.4, -0.5, 0.0), (-0.4, -0.5, 19.0), (-0.5, -0.5, 9.0), (0.4, -0.5, 19.0), (-0.5, -0.5, 10.0), (0.4, -0.5, 20.0), (0.4, -0.5, 3.0), (0.5, -0.5, 20.0), (0.5, -0.6, 20.0), (-0.5, -0.6, 20.0), (-0.5, -0.5, 20.0), (0.45, -0.6, 19.0), (-0.45, -0.6, 19.0)], [], [(8, 7, 0, 2), (2, 0, 1, 4), (3, 9, 5, 6), (6, 5, 7, 8), (83, 17, 18, 76), (20, 15, 16, 21), (64, 14, 90, 65), (85, 77, 15, 20), (75, 68, 26, 13), (17, 23, 25, 18), (83, 86, 23, 17), (46, 36, 92, 44), (68, 70, 12, 26), (87, 88, 33, 29), (41, 30, 27, 40), (38, 29, 28, 37), (53, 41, 30, 51), (89, 87, 29, 38), (30, 35, 31, 27), (29, 33, 32, 28), (72, 34, 96, 73), (35, 30, 28, 32), (21, 48, 52, 37), (84, 89, 38, 16), (16, 38, 37, 21), (22, 43, 47, 97), (25, 41, 40, 18), (63, 75, 13, 11), (43, 49, 53, 47), (42, 19, 36, 46), (97, 47, 45, 94), (52, 46, 58, 61), (37, 52, 50, 28), (48, 42, 46, 52), (55, 54, 57, 56), (47, 53, 54, 55), (53, 51, 57, 54), (61, 58, 59, 60), (50, 52, 61, 60), (49, 25, 41, 53), (76, 82, 75, 63), (90, 39, 74, 65), (80, 72, 73, 81), (39, 93, 69, 74), (93, 95, 71, 69), (78, 79, 70, 68), (10, 24, 67, 62), (82, 78, 68, 75), (91, 14, 64, 66), (77, 64, 65, 84), (10, 62, 63, 11), (15, 77, 84, 16), (40, 27, 78, 82), (27, 31, 79, 78), (32, 33, 88, 80), (31, 35, 81, 79), (32, 80, 81, 35), (18, 40, 82, 76), (65, 74, 89, 84), (74, 69, 87, 89), (69, 71, 88, 87), (62, 67, 86, 83), (66, 64, 77, 85), (62, 83, 76, 63), (95, 101, 100, 71), (70, 99, 98, 12), (98, 99, 73, 96), (79, 99, 70), (79, 81, 73, 99), (102, 56, 57), (103, 60, 59), (71, 100, 88), (88, 100, 72, 80), (100, 101, 34, 72), (45, 47, 55, 56, 102), (44, 103, 59, 58, 46)])
_uv = me_cube_011.uv_layers.new(name='UVMap')
_uv.uv.foreach_set('vector', [0.2893, 0.5238, 0.2893, 0.7232, 0.375, 0.7232, 0.375, 0.5238, 0.375, 0.5238, 0.375, 0.7232, 0.625, 0.7232, 0.625, 0.5238, 0.125, 0.5238, 0.125, 0.7232, 0.1528, 0.7232, 0.1528, 0.5238, 0.1528, 0.5238, 0.1528, 0.7232, 0.2893, 0.7232, 0.2893, 0.5238, 0.375, 0.4143, 0.375, 0.5, 0.625, 0.5, 0.625, 0.4143, 0.375, 0.7232, 0.375, 0.75, 0.625, 0.75, 0.625, 0.7232, 0.375, 0.9722, 0.375, 1.0, 0.625, 1.0, 0.625, 0.9722, 0.2893, 0.7232, 0.2893, 0.75, 0.375, 0.75, 0.375, 0.7232, 0.625, 0.2778, 0.625, 0.2778, 0.625, 0.25, 0.625, 0.25, 0.375, 0.5, 0.375, 0.5238, 0.625, 0.5238, 0.625, 0.5, 0.2893, 0.5, 0.2893, 0.5238, 0.375, 0.5238, 0.375, 0.5, 0.8549, 0.7232, 0.875, 0.7232, 0.875, 0.7232, 0.8549, 0.7232, 0.625, 0.2778, 0.625, 0.2778, 0.625, 0.25, 0.625, 0.25, 0.625, 0.8357, 0.625, 0.8357, 0.625, 0.75, 0.625, 0.75, 0.625, 0.5238, 0.625, 0.5238, 0.625, 0.5, 0.625, 0.5, 0.625, 0.75, 0.625, 0.75, 0.625, 0.7232, 0.625, 0.7232, 0.672, 0.5238, 0.625, 0.5238, 0.625, 0.5238, 0.672, 0.5238, 0.625, 0.8357, 0.625, 0.8357, 0.625, 0.75, 0.625, 0.75, 0.625, 0.5238, 0.625, 0.5238, 0.625, 0.5, 0.625, 0.5, 0.625, 0.75, 0.625, 0.75, 0.625, 0.7232, 0.625, 0.7232, 0.625, 0.1043, 0.625, 0.02677, 0.875, 0.5238, 0.8472, 0.5238, 0.625, 0.5238, 0.625, 0.5238, 0.625, 0.7232, 0.625, 0.7232, 0.625, 0.7232, 0.672, 0.7232, 0.672, 0.7232, 0.625, 0.7232, 0.625, 0.8357, 0.625, 0.8357, 0.625, 0.75, 0.625, 0.75, 0.625, 0.75, 0.625, 0.75, 0.625, 0.7232, 0.625, 0.7232, 0.875, 0.5238, 0.8549, 0.5238, 0.8549, 0.5238, 0.875, 0.5238, 0.625, 0.5238, 0.625, 0.5238, 0.625, 0.5, 0.625, 0.5, 0.625, 0.2778, 0.625, 0.2778, 0.625, 0.25, 0.625, 0.25, 0.8549, 0.5238, 0.672, 0.5238, 0.672, 0.5238, 0.8549, 0.5238, 0.8549, 0.7232, 0.625, 0.02677, 0.875, 0.7232, 0.8549, 0.7232, 0.875, 0.5238, 0.8549, 0.5238, 0.8549, 0.5238, 0.875, 0.5238, 0.672, 0.7232, 0.8549, 0.7232, 0.8549, 0.7232, 0.672, 0.7232, 0.625, 0.7232, 0.672, 0.7232, 0.672, 0.7232, 0.625, 0.7232, 0.672, 0.7232, 0.8549, 0.7232, 0.8549, 0.7232, 0.672, 0.7232, 0.8549, 0.5238, 0.672, 0.5238, 0.672, 0.5238, 0.8549, 0.5238, 0.8549, 0.5238, 0.672, 0.5238, 0.672, 0.5238, 0.8549, 0.5238, 0.672, 0.5238, 0.672, 0.5238, 0.672, 0.5238, 0.672, 0.5238, 0.672, 0.7232, 0.8549, 0.7232, 0.8549, 0.7232, 0.672, 0.7232, 0.672, 0.7232, 0.672, 0.7232, 0.672, 0.7232, 0.672, 0.7232, 0.672, 0.5238, 0.625, 0.5238, 0.625, 0.5238, 0.672, 0.5238, 0.625, 0.4143, 0.625, 0.4143, 0.625, 0.2778, 0.625, 0.2778, 0.625, 1.0, 0.625, 1.0, 0.625, 0.9722, 0.625, 0.9722, 0.625, 0.4845, 0.625, 0.1043, 0.8472, 0.5238, 0.7107, 0.5238, 0.625, 1.0, 0.625, 1.0, 0.625, 0.9722, 0.625, 0.9722, 0.625, 1.0, 0.625, 1.0, 0.625, 0.9722, 0.625, 0.9722, 0.625, 0.4143, 0.625, 0.4143, 0.625, 0.2778, 0.625, 0.2778, 0.125, 0.5, 0.125, 0.5238, 0.1528, 0.5238, 0.1528, 0.5, 0.625, 0.4143, 0.625, 0.4143, 0.625, 0.2778, 0.625, 0.2778, 0.125, 0.7232, 0.125, 0.75, 0.1528, 0.75, 0.1528, 0.7232, 0.375, 0.8357, 0.375, 0.9722, 0.625, 0.9722, 0.625, 0.8357, 0.375, 0.25, 0.375, 0.2778, 0.625, 0.2778, 0.625, 0.25, 0.375, 0.75, 0.375, 0.8357, 0.625, 0.8357, 0.625, 0.75, 0.625, 0.5, 0.625, 0.5, 0.625, 0.4143, 0.625, 0.4143, 0.625, 0.5, 0.625, 0.5, 0.625, 0.4143, 0.625, 0.4143, 0.625, 0.7232, 0.625, 0.75, 0.7107, 0.75, 0.7107, 0.7232, 0.625, 0.5, 0.625, 0.5238, 0.7107, 0.5238, 0.7107, 0.5, 0.625, 0.7232, 0.625, 0.4845, 0.7107, 0.5238, 0.625, 0.5238, 0.625, 0.5, 0.625, 0.5, 0.625, 0.4143, 0.625, 0.4143, 0.625, 0.9722, 0.625, 0.9722, 0.625, 0.8357, 0.625, 0.8357, 0.625, 0.9722, 0.625, 0.9722, 0.625, 0.8357, 0.625, 0.8357, 0.625, 0.9722, 0.625, 0.9722, 0.625, 0.8357, 0.625, 0.8357, 0.1528, 0.5, 0.1528, 0.5238, 0.2893, 0.5238, 0.2893, 0.5, 0.1528, 0.7232, 0.1528, 0.75, 0.2893, 0.75, 0.2893, 0.7232, 0.375, 0.2778, 0.375, 0.4143, 0.625, 0.4143, 0.625, 0.2778, 0.625, 1.0, 0.625, 1.0, 0.625, 0.9722, 0.625, 0.9722, 0.625, 0.2778, 0.625, 0.2778, 0.625, 0.25, 0.625, 0.25, 0.625, 0.25, 0.625, 0.2778, 0.8472, 0.5238, 0.875, 0.5238, 0.625, 0.4143, 0.625, 0.2778, 0.625, 0.2778, 0.7107, 0.5, 0.7107, 0.5238, 0.8472, 0.5238, 0.0, 0.0, 0.0, 0.0, 0.8549, 0.5238, 0.672, 0.5238, 0.0, 0.0, 0.672, 0.7232, 0.8549, 0.7232, 0.625, 0.9722, 0.625, 0.9722, 0.7107, 0.75, 0.7107, 0.75, 0.625, 0.9722, 0.625, 0.1043, 0.7107, 0.7232, 0.625, 0.9722, 0.625, 1.0, 0.625, 0.7232, 0.625, 0.1043, 0.8549, 0.5238, 0.8549, 0.5238, 0.8549, 0.5238, 0.8549, 0.5238, 0.0, 0.0, 0.625, 0.08267, 0.0, 0.0, 0.8549, 0.7232, 0.8549, 0.7232, 0.8549, 0.7232])
me_cube_011.update()
me_cube_012 = bpy.data.meshes.new('Cube.012')
me_cube_012.from_pydata([(1.5, -0.4, 9.0), (1.5, 0.4, 9.0), (0.6, -0.4, 19.0), (0.6, 0.4, 19.0), (1.4, -0.4, 9.0), (1.4, 0.4, 9.0), (1.4, 0.45, 9.0), (1.4, -0.45, 9.0), (0.6, 0.45, 19.0), (0.6, -0.45, 19.0)], [], [(4, 2, 3, 5), (0, 4, 5, 1), (3, 8, 6, 5), (9, 2, 4, 7)])
_uv = me_cube_012.uv_layers.new(name='UVMap')
_uv.uv.foreach_set('vector', [0.625, 0.5923, 0.625, 0.08267, 0.8549, 0.5238, 0.672, 0.5238, 0.625, 0.7232, 0.625, 0.5923, 0.672, 0.5238, 0.625, 0.5238, 0.8549, 0.5238, 0.0, 0.0, 0.672, 0.5238, 0.672, 0.5238, 0.0, 0.0, 0.625, 0.08267, 0.672, 0.7232, 0.672, 0.7232])
me_cube_012.update()
me_cube_013 = bpy.data.meshes.new('Cube.013')
me_cube_013.from_pydata([(0.5, -0.4, 1.0), (1.5, -0.4, 1.0), (1.5, 0.4, 1.0), (0.6, -0.4, 1.0), (0.6, 0.4, 1.0), (1.4, -0.4, 1.0), (1.4, 0.4, 1.0), (0.5, 0.4, 1.0)], [], [(4, 7, 0, 3), (6, 4, 3, 5), (2, 6, 5, 1)])
_uv = me_cube_013.uv_layers.new(name='UVMap')
_uv.uv.foreach_set('vector', [0.8549, 0.5238, 0.875, 0.5238, 0.875, 0.7232, 0.8549, 0.7232, 0.672, 0.5238, 0.8549, 0.5238, 0.8549, 0.7232, 0.672, 0.7232, 0.625, 0.5238, 0.672, 0.5238, 0.672, 0.7232, 0.625, 0.7232])
me_cube_013.update()
me_cube_014 = bpy.data.meshes.new('Cube.014')
me_cube_014.from_pydata([(-0.4, 0.5, 0.0), (-0.4, 1.5, 0.0), (-0.4, 1.5, 1.0), (0.4, 1.5, 1.0), (0.4, 0.5, 0.0), (0.4, 1.5, 0.0), (-0.4, 1.4, 0.0), (0.4, 1.4, 0.0), (-0.4, 0.6, 0.0), (0.4, 0.6, 0.0), (0.5, 0.5, 1.0), (-0.4, 0.5, 0.0), (-0.4, 0.5, 1.0), (0.5, 0.5, 9.0), (-0.4, 0.5, 19.0), (0.4, 0.5, 20.0), (0.5, 0.5, 10.0), (-0.5, 1.5, 0.0), (-0.5, 1.5, 1.0), (0.5, 1.5, 0.0), (0.5, 1.5, 1.0), (-0.5, 0.5, 0.0), (-0.5, 0.5, 1.0), (0.5, 0.5, 0.0), (-0.4, 1.5, 0.0), (-0.4, 1.5, 1.0), (0.4, 1.5, 1.0), (0.4, 0.5, 0.0), (0.4, 1.5, 0.0), (0.4, 0.5, 1.0), (0.4, 1.5, 9.0), (0.5, 1.5, 9.0), (-0.5, 1.5, 9.0), (-0.4, 1.5, 9.0), (0.4, 0.5, 19.0), (0.4, 1.5, 10.0), (0.5, 1.5, 10.0), (-0.4, 0.5, 20.0), (-0.5, 1.5, 10.0), (-0.4, 1.5, 10.0), (-0.4, 1.5, 3.0), (-0.4, 0.5, 3.0), (-0.5, 0.5, 3.0), (-0.5, 1.5, 3.0), (0.5, 1.5, 3.0), (0.5, 0.5, 3.0), (0.4, 0.5, 3.0), (0.4, 1.5, 3.0), (-0.4, 1.4, 1.0), (0.4, 1.4, 1.0), (-0.4, 1.4, 9.0), (0.4, 1.4, 9.0), (-0.4, 1.4, 3.0), (0.4, 1.4, 3.0), (-0.4, 0.6, 1.0), (0.4, 0.6, 1.0), (-0.4, 0.6, 19.0), (0.4, 0.6, 19.0), (-0.4, 0.6, 3.0), (0.4, 0.6, 3.0), (0.45, 0.6, 3.0), (0.45, 1.4, 3.0), (0.45, 1.4, 9.0), (0.45, 0.6, 9.0), (-0.45, 1.4, 3.0), (-0.45, 1.4, 9.0), (-0.45, 0.6, 9.0), (-0.45, 0.6, 3.0), (0.5, 1.4, 0.0), (0.5, 1.4, 1.0), (-0.5, 1.4, 0.0), (-0.5, 1.4, 1.0), (-0.4, 1.4, 0.0), (0.4, 1.4, 0.0), (0.5, 1.4, 9.0), (-0.5, 1.4, 9.0), (0.5, 1.4, 10.0), (-0.5, 1.4, 10.0), (-0.4, 1.4, 10.0), (0.4, 1.4, 10.0), (-0.5, 1.4, 3.0), (0.5, 1.4, 3.0), (0.5, 0.6, 1.0), (-0.5, 0.6, 0.0), (0.5, 0.6, 9.0), (0.5, 0.6, 10.0), (-0.4, 0.6, 20.0), (0.4, 0.6, 20.0), (0.5, 0.6, 3.0), (0.5, 0.6, 0.0), (-0.5, 0.6, 1.0), (-0.4, 0.6, 0.0), (0.4, 0.6, 0.0), (-0.5, 0.6, 9.0), (-0.5, 0.6, 10.0), (-0.5, 0.6, 3.0), (-0.5, 0.5, 9.0), (-0.5, 0.5, 10.0), (0.5, 0.5, 20.0), (0.5, 0.6, 20.0), (-0.5, 0.6, 20.0), (-0.5, 0.5, 20.0), (0.45, 0.6, 19.0), (-0.45, 0.6, 19.0)], [], [(9, 8, 0, 4), (1, 5, 3, 2), (5, 1, 6, 7), (7, 6, 8, 9), (28, 19, 20, 26), (89, 23, 10, 82), (70, 17, 18, 71), (91, 83, 21, 11), (81, 74, 31, 44), (17, 24, 25, 18), (89, 92, 27, 23), (52, 40, 33, 50), (74, 76, 36, 31), (93, 94, 97, 96), (59, 46, 34, 57), (40, 33, 32, 43), (44, 31, 30, 47), (95, 93, 96, 42), (78, 77, 38, 39), (76, 79, 35, 36), (33, 39, 38, 32), (31, 36, 35, 30), (39, 33, 30, 35), (78, 39, 35, 79), (12, 54, 58, 41), (90, 95, 42, 22), (26, 49, 53, 47), (69, 81, 44, 20), (20, 44, 47, 26), (49, 55, 59, 53), (48, 25, 40, 52), (47, 53, 51, 30), (58, 52, 64, 67), (41, 58, 56, 14), (54, 48, 52, 58), (25, 40, 43, 18), (61, 60, 63, 62), (51, 53, 61, 62), (53, 59, 60, 61), (67, 64, 65, 66), (52, 50, 65, 64), (55, 29, 46, 59), (82, 88, 81, 69), (18, 43, 80, 71), (86, 78, 79, 87), (43, 32, 75, 80), (32, 38, 77, 75), (84, 85, 76, 74), (19, 28, 73, 68), (88, 84, 74, 81), (24, 17, 70, 72), (83, 70, 71, 90), (19, 68, 69, 20), (21, 83, 90, 22), (45, 13, 84, 88), (13, 16, 85, 84), (37, 86, 87, 15), (10, 45, 88, 82), (71, 80, 95, 90), (80, 75, 93, 95), (75, 77, 94, 93), (68, 73, 92, 89), (72, 70, 83, 91), (68, 89, 82, 69), (94, 100, 101, 97), (16, 98, 99, 85), (98, 15, 87, 99), (99, 76, 85), (99, 87, 79, 76), (101, 100, 86, 37), (77, 100, 94), (100, 77, 78, 86), (103, 66, 65), (102, 62, 63), (56, 58, 67, 66, 103), (57, 102, 63, 60, 59)])
_uv = me_cube_014.uv_layers.new(name='UVMap')
_uv.uv.foreach_set('vector', [0.2893, 0.5238, 0.2893, 0.7232, 0.375, 0.7232, 0.375, 0.5238, 0.375, 0.02677, 0.375, 0.2262, 0.625, 0.2262, 0.625, 0.02677, 0.125, 0.5238, 0.125, 0.7232, 0.1528, 0.7232, 0.1528, 0.5238, 0.1528, 0.5238, 0.1528, 0.7232, 0.2893, 0.7232, 0.2893, 0.5238, 0.375, 0.2262, 0.375, 0.25, 0.625, 0.25, 0.625, 0.2262, 0.375, 0.4143, 0.375, 0.5, 0.625, 0.5, 0.625, 0.4143, 0.375, 0.9722, 0.375, 1.0, 0.625, 1.0, 0.625, 0.9722, 0.2893, 0.7232, 0.2893, 0.75, 0.375, 0.75, 0.375, 0.7232, 0.625, 0.2778, 0.625, 0.2778, 0.625, 0.25, 0.625, 0.25, 0.375, 0.0, 0.375, 0.02677, 0.625, 0.02677, 0.625, 0.0, 0.2893, 0.5, 0.2893, 0.5238, 0.375, 0.5238, 0.375, 0.5, 0.8549, 0.7232, 0.875, 0.7232, 0.875, 0.7232, 0.8549, 0.7232, 0.625, 0.2778, 0.625, 0.2778, 0.625, 0.25, 0.625, 0.25, 0.625, 0.8357, 0.625, 0.8357, 0.625, 0.75, 0.625, 0.75, 0.672, 0.5238, 0.625, 0.5238, 0.625, 0.5238, 0.672, 0.5238, 0.625, 0.02677, 0.625, 0.02677, 0.625, 0.0, 0.625, 0.0, 0.625, 0.25, 0.625, 0.25, 0.625, 0.2262, 0.625, 0.2262, 0.625, 0.8357, 0.625, 0.8357, 0.625, 0.75, 0.625, 0.75, 0.8472, 0.7232, 0.8472, 0.75, 0.875, 0.75, 0.875, 0.7232, 0.8472, 0.5, 0.8472, 0.5238, 0.875, 0.5238, 0.875, 0.5, 0.625, 0.02677, 0.625, 0.02677, 0.625, 0.0, 0.625, 0.0, 0.625, 0.25, 0.625, 0.25, 0.625, 0.2262, 0.625, 0.2262, 0.625, 0.02677, 0.625, 0.02677, 0.625, 0.2262, 0.625, 0.2262, 0.625, 0.1043, 0.625, 0.02677, 0.875, 0.5238, 0.8472, 0.5238, 0.625, 0.7232, 0.672, 0.7232, 0.672, 0.7232, 0.625, 0.7232, 0.625, 0.8357, 0.625, 0.8357, 0.625, 0.75, 0.625, 0.75, 0.875, 0.5238, 0.8549, 0.5238, 0.8549, 0.5238, 0.875, 0.5238, 0.625, 0.2778, 0.625, 0.2778, 0.625, 0.25, 0.625, 0.25, 0.625, 0.25, 0.625, 0.25, 0.625, 0.2262, 0.625, 0.2262, 0.8549, 0.5238, 0.672, 0.5238, 0.672, 0.5238, 0.8549, 0.5238, 0.8549, 0.7232, 0.625, 0.02677, 0.875, 0.7232, 0.8549, 0.7232, 0.875, 0.5238, 0.8549, 0.5238, 0.8549, 0.5238, 0.875, 0.5238, 0.672, 0.7232, 0.8549, 0.7232, 0.8549, 0.7232, 0.672, 0.7232, 0.625, 0.7232, 0.672, 0.7232, 0.672, 0.7232, 0.625, 0.7232, 0.672, 0.7232, 0.8549, 0.7232, 0.8549, 0.7232, 0.672, 0.7232, 0.625, 0.02677, 0.625, 0.02677, 0.625, 0.0, 0.625, 0.0, 0.8549, 0.5238, 0.672, 0.5238, 0.672, 0.5238, 0.8549, 0.5238, 0.8549, 0.5238, 0.8549, 0.5238, 0.8549, 0.5238, 0.8549, 0.5238, 0.8549, 0.5238, 0.672, 0.5238, 0.672, 0.5238, 0.8549, 0.5238, 0.672, 0.7232, 0.8549, 0.7232, 0.8549, 0.7232, 0.672, 0.7232, 0.8549, 0.7232, 0.8549, 0.7232, 0.8549, 0.7232, 0.8549, 0.7232, 0.672, 0.5238, 0.625, 0.5238, 0.625, 0.5238, 0.672, 0.5238, 0.625, 0.4143, 0.625, 0.4143, 0.625, 0.2778, 0.625, 0.2778, 0.625, 1.0, 0.625, 1.0, 0.625, 0.9722, 0.625, 0.9722, 0.625, 0.4845, 0.625, 0.1043, 0.8472, 0.5238, 0.7107, 0.5238, 0.625, 1.0, 0.625, 1.0, 0.625, 0.9722, 0.625, 0.9722, 0.625, 1.0, 0.625, 1.0, 0.625, 0.9722, 0.625, 0.9722, 0.625, 0.4143, 0.625, 0.4143, 0.625, 0.2778, 0.625, 0.2778, 0.125, 0.5, 0.125, 0.5238, 0.1528, 0.5238, 0.1528, 0.5, 0.625, 0.4143, 0.625, 0.4143, 0.625, 0.2778, 0.625, 0.2778, 0.125, 0.7232, 0.125, 0.75, 0.1528, 0.75, 0.1528, 0.7232, 0.375, 0.8357, 0.375, 0.9722, 0.625, 0.9722, 0.625, 0.8357, 0.375, 0.25, 0.375, 0.2778, 0.625, 0.2778, 0.625, 0.25, 0.375, 0.75, 0.375, 0.8357, 0.625, 0.8357, 0.625, 0.75, 0.625, 0.5, 0.625, 0.5, 0.625, 0.4143, 0.625, 0.4143, 0.625, 0.5, 0.625, 0.5, 0.625, 0.4143, 0.625, 0.4143, 0.625, 0.7232, 0.625, 0.4845, 0.7107, 0.5238, 0.625, 0.5238, 0.625, 0.5, 0.625, 0.5, 0.625, 0.4143, 0.625, 0.4143, 0.625, 0.9722, 0.625, 0.9722, 0.625, 0.8357, 0.625, 0.8357, 0.625, 0.9722, 0.625, 0.9722, 0.625, 0.8357, 0.625, 0.8357, 0.625, 0.9722, 0.625, 0.9722, 0.625, 0.8357, 0.625, 0.8357, 0.1528, 0.5, 0.1528, 0.5238, 0.2893, 0.5238, 0.2893, 0.5, 0.1528, 0.7232, 0.1528, 0.75, 0.2893, 0.75, 0.2893, 0.7232, 0.375, 0.2778, 0.375, 0.4143, 0.625, 0.4143, 0.625, 0.2778, 0.625, 0.8357, 0.625, 0.8357, 0.625, 0.75, 0.625, 0.75, 0.625, 0.5, 0.625, 0.5, 0.625, 0.4143, 0.625, 0.4143, 0.625, 0.5, 0.625, 0.5238, 0.7107, 0.5238, 0.625, 0.4143, 0.625, 0.4143, 0.625, 0.2778, 0.625, 0.4143, 0.0, 0.0, 0.7107, 0.5238, 0.8472, 0.5238, 0.8472, 0.5, 0.625, 0.75, 0.625, 0.8357, 0.625, 0.4845, 0.625, 0.7232, 0.625, 0.9722, 0.625, 0.8357, 0.625, 0.8357, 0.0, 0.0, 0.8472, 0.75, 0.625, 0.1043, 0.625, 0.4845, 0.0, 0.0, 0.672, 0.7232, 0.8549, 0.7232, 0.0, 0.0, 0.8549, 0.5238, 0.672, 0.5238, 0.625, 0.5923, 0.672, 0.7232, 0.672, 0.7232, 0.672, 0.7232, 0.0, 0.0, 0.672, 0.5238, 0.0, 0.0, 0.672, 0.5238, 0.672, 0.5238, 0.672, 0.5238])
me_cube_014.update()

# ---- objects
ob_cube_006 = bpy.data.objects.new('Cube.006', me_cube_007)
ob_cube_007 = bpy.data.objects.new('Cube.007', me_cube_008)
ob_cube_005 = bpy.data.objects.new('Cube.005', me_cube_003)
ob_cube_008 = bpy.data.objects.new('Cube.008', me_cube_009)
ob_cube_009 = bpy.data.objects.new('Cube.009', me_cube_010)
ob_cube_010 = bpy.data.objects.new('Cube.010', me_cube_011)
ob_cube_011 = bpy.data.objects.new('Cube.011', me_cube_012)
ob_cube_012 = bpy.data.objects.new('Cube.012', me_cube_013)
ob_cube_013 = bpy.data.objects.new('Cube.013', me_cube_014)

# ---- transforms, parenting, visibility, modifiers, constraints
ob_cube_006.location = (0.0, 0.0, 0.0)
ob_cube_006.rotation_euler = (0.0, -0.0, 1.571)
ob_cube_006.scale = (2.0, 2.0, 0.2)
ob_cube_007.location = (0.0, 0.0, 0.0)
ob_cube_007.rotation_euler = (0.0, -0.0, 1.571)
ob_cube_007.scale = (2.0, 2.0, 0.2)
ob_cube_005.location = (0.0, 0.0, 0.0)
ob_cube_005.scale = (2.0, 2.0, 0.2)
ob_cube_008.location = (0.0, 0.0, 0.0)
ob_cube_008.rotation_euler = (0.0, -0.0, 1.571)
ob_cube_008.scale = (2.0, 2.0, 0.2)
ob_cube_009.location = (0.0, 0.0, 0.0)
ob_cube_009.rotation_euler = (0.0, -0.0, 1.571)
ob_cube_009.scale = (2.0, 2.0, 0.2)
ob_cube_010.location = (0.0, 0.0, 0.0)
ob_cube_010.scale = (2.0, 2.0, 0.2)
ob_cube_011.location = (0.0, 0.0, 0.0)
ob_cube_011.rotation_euler = (0.0, -0.0, 1.571)
ob_cube_011.scale = (2.0, 2.0, 0.2)
ob_cube_012.location = (0.0, 0.0, 0.0)
ob_cube_012.rotation_euler = (0.0, -0.0, 1.571)
ob_cube_012.scale = (2.0, 2.0, 0.2)
ob_cube_013.location = (0.0, 0.0, 0.0)
ob_cube_013.scale = (2.0, 2.0, 0.2)

# ---- collection membership
col_collection.objects.link(ob_cube_006)
col_collection.objects.link(ob_cube_007)
col_collection.objects.link(ob_cube_005)
col_collection.objects.link(ob_cube_008)
col_collection.objects.link(ob_cube_009)
col_collection.objects.link(ob_cube_010)
col_collection.objects.link(ob_cube_011)
col_collection.objects.link(ob_cube_012)
col_collection.objects.link(ob_cube_013)

# ---- scene / render settings (as saved in the file)
scene.frame_start = 1; scene.frame_end = 250; scene.frame_set(2)
scene.render.engine = 'BLENDER_EEVEE_NEXT'
bpy.context.view_layer.update()

# ---- added for rendering (the .blend has no active camera and no usable light): camera, sun
cam_auto = bpy.data.cameras.new('AutoCamera')
cam_auto.lens = 50.0
cam_auto.sensor_width = 36.0
cam_auto.clip_end = 1000.0
ob_auto_camera = bpy.data.objects.new('AutoCamera', cam_auto)
scene.collection.objects.link(ob_auto_camera)
ob_auto_camera.location = (8.67938, -10.4153, 8.9435)
ob_auto_camera.rotation_euler = (1.09748, -7.21219e-08, 0.694738)
scene.camera = ob_auto_camera
light_auto_sun = bpy.data.lights.new('AutoSun', 'SUN')
light_auto_sun.energy = 3.0
light_auto_sun.angle = 0.0523599
ob_auto_sun = bpy.data.objects.new('AutoSun', light_auto_sun)
scene.collection.objects.link(ob_auto_sun)
ob_auto_sun.rotation_euler = (0.872665, 0.174533, 0.523599)
bpy.context.view_layer.update()
